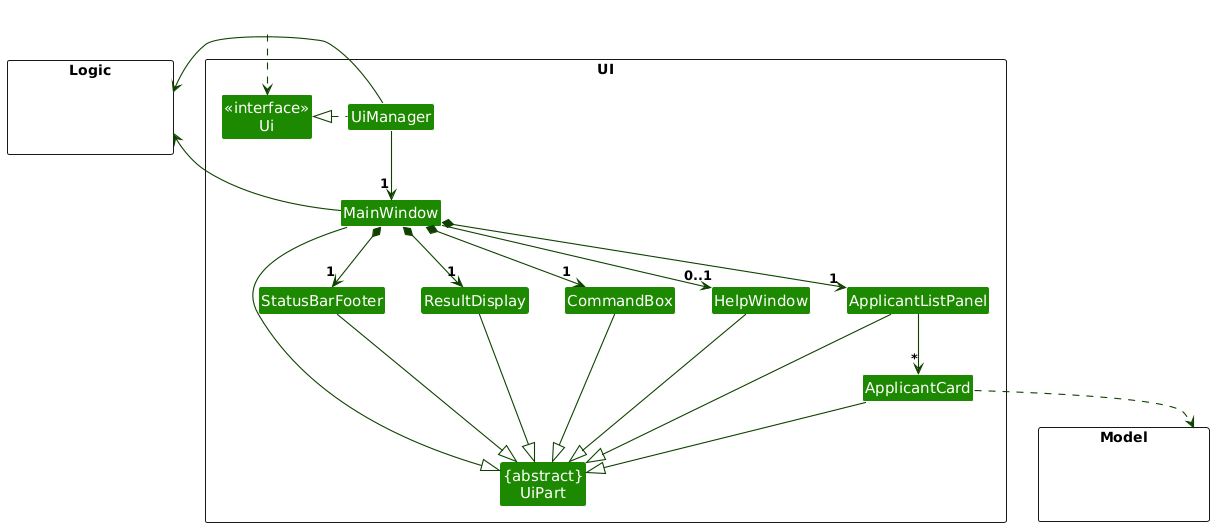

The diagram above was rendered by PlantUML. Its source (embedded in the PNG):
@startuml
!include style.puml
skinparam arrowThickness 1.1
skinparam arrowColor UI_COLOR_T4
skinparam classBackgroundColor UI_COLOR

package UI <<Rectangle>>{
Class "<<interface>>\nUi" as Ui
Class "{abstract}\nUiPart" as UiPart
Class UiManager
Class MainWindow
Class HelpWindow
Class ResultDisplay
Class ApplicantListPanel
Class ApplicantCard
Class StatusBarFooter
Class CommandBox
}

package Model <<Rectangle>> {
Class HiddenModel #FFFFFF
}

package Logic <<Rectangle>> {
Class HiddenLogic #FFFFFF
}

Class HiddenOutside #FFFFFF
HiddenOutside ..> Ui

UiManager .left.|> Ui
UiManager -down-> "1" MainWindow
MainWindow *-down->  "1" CommandBox
MainWindow *-down-> "1" ResultDisplay
MainWindow *-down-> "1" ApplicantListPanel
MainWindow *-down-> "1" StatusBarFooter
MainWindow --> "0..1" HelpWindow

ApplicantListPanel -down-> "*" ApplicantCard

MainWindow -left-|> UiPart

ResultDisplay --|> UiPart
CommandBox --|> UiPart
ApplicantListPanel --|> UiPart
ApplicantCard --|> UiPart
StatusBarFooter --|> UiPart
HelpWindow --|> UiPart

ApplicantCard ..> Model
UiManager -right-> Logic
MainWindow -left-> Logic

ApplicantListPanel -[hidden]left- HelpWindow
HelpWindow -[hidden]left- CommandBox
CommandBox -[hidden]left- ResultDisplay
ResultDisplay -[hidden]left- StatusBarFooter

MainWindow -[hidden]-|> UiPart
@enduml